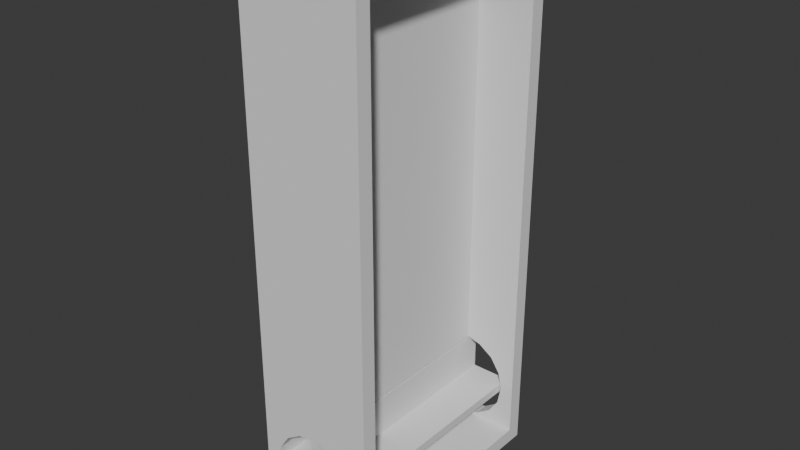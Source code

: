 # Source: GameField.blend  (saved by Blender 4.2.66; exported with 4.5.12 LTS)
import bpy
from mathutils import Matrix  # noqa: F401  (used for matrix-valued properties, if any)

bpy.ops.wm.read_factory_settings(use_empty=True)
scene = bpy.context.scene
scene.name = 'Scene'

# ---- collections
col_collection = bpy.data.collections.new('Collection'); scene.collection.children.link(col_collection)

# ---- world
world_world = bpy.data.worlds.new('World'); scene.world = world_world
world_world.use_nodes = True; world_world.node_tree.nodes.clear()
_N = world_world.node_tree.nodes; _L = world_world.node_tree.links
n0 = _N.new('ShaderNodeOutputWorld'); n0.name = 'World Output'; n0.location = (300, 300)
n1 = _N.new('ShaderNodeBackground'); n1.name = 'Background'; n1.location = (10, 300)
n1.inputs[0].default_value = (0.05088, 0.05088, 0.05088, 1.0)
_L.new(n1.outputs[0], n0.inputs[0])
n0.is_active_output = True
world_world.color = (0.05088, 0.05088, 0.05088)
world_world.sun_shadow_jitter_overblur = 0.0

# ---- meshes
me_plane = bpy.data.meshes.new('Plane')
me_plane.from_pydata([(0.1076, -0.09413, -4.0), (-0.08069, -0.09413, -4.0), (0.1076, 0.09413, -4.0), (-0.08069, 0.09413, -4.0), (-0.08069, -0.09413, -4.0), (-0.08069, 0.09413, -4.0), (-0.9807, -0.09413, -4.0), (-0.9807, 0.09413, -4.0), (1.008, -0.09413, -4.0), (1.008, 0.09413, -4.0), (0.1076, 0.9941, -4.0), (-0.08069, 0.9941, -4.0), (0.1076, -0.9941, -4.0), (-0.08069, -0.9941, -4.0), (0.1076, -0.09413, 4.0), (-0.08069, -0.09413, 4.0), (0.1076, 0.09413, 4.0), (-0.08069, 0.09413, 4.0), (-0.08069, -0.09413, 4.0), (-0.08069, 0.09413, 4.0), (-0.9807, -0.09413, 4.0), (-0.9807, 0.09413, 4.0), (1.008, -0.09413, 4.0), (1.008, 0.09413, 4.0), (0.1076, 0.9941, 4.0), (-0.08069, 0.9941, 4.0), (0.1076, -0.9941, 4.0), (-0.08069, -0.9941, 4.0)], [], [(4, 18, 20, 6), (16, 2, 10, 24), (13, 12, 26, 27), (5, 7, 21, 19), (3, 17, 25, 11), (16, 23, 9, 2), (7, 6, 20, 21), (22, 8, 9, 23), (13, 27, 15, 1), (0, 14, 26, 12), (22, 14, 0, 8), (24, 10, 11, 25), (4, 6, 7, 5, 3, 11, 10, 2, 9, 8, 0, 12, 13, 1), (19, 21, 20, 18, 15, 27, 26, 14, 22, 23, 16, 24, 25, 17)])
_uv = me_plane.uv_layers.new(name='UVMap')
_uv.uv.foreach_set('vector', [0.0, 0.0, 0.0, 0.0, 0.0, 0.0, 0.0, 0.0, 0.0, 0.0, 0.0, 0.0, 0.0, 0.0, 0.0, 0.0, 0.0, 0.0, 0.0, 0.0, 0.0, 0.0, 0.0, 0.0, 0.0, 0.0, 0.0, 0.0, 0.0, 0.0, 0.0, 0.0, 0.0, 0.0, 0.0, 0.0, 0.0, 0.0, 0.0, 0.0, 0.0, 0.0, 0.0, 0.0, 0.0, 0.0, 0.0, 0.0, 0.0, 0.0, 0.0, 0.0, 0.0, 0.0, 0.0, 0.0, 0.0, 0.0, 0.0, 0.0, 0.0, 0.0, 0.0, 0.0, 0.0, 0.0, 0.0, 0.0, 0.0, 0.0, 0.0, 0.0, 0.0, 0.0, 0.0, 0.0, 0.0, 0.0, 0.0, 0.0, 0.0, 0.0, 0.0, 0.0, 0.0, 0.0, 0.0, 0.0, 0.0, 0.0, 0.0, 0.0, 0.0, 0.0, 0.0, 0.0, 0.0, 0.0, 0.0, 0.0, 0.0, 0.0, 0.0, 0.0, 0.0, 0.0, 0.0, 0.0, 0.0, 0.0, 0.0, 0.0, 0.0, 0.0, 0.0, 0.0, 0.0, 0.0, 0.0, 0.0, 0.0, 0.0, 0.0, 0.0, 0.0, 0.0, 0.0, 0.0, 0.0, 0.0, 0.0, 0.0, 0.0, 0.0, 0.0, 0.0, 0.0, 0.0, 0.0, 0.0, 0.0, 0.0, 0.0, 0.0, 0.0, 0.0, 0.0, 0.0, 0.0, 0.0, 0.0, 0.0])
me_plane.update()
me_cube_005 = bpy.data.meshes.new('Cube.005')
me_cube_005.from_pydata([(-1.0, -1.997, -1.0), (-1.0, -1.997, 1.0), (-1.0, 1.997, -1.0), (-1.0, 1.997, 1.0), (1.0, -1.75, -0.7532), (1.0, -1.75, 1.0), (-1.0, -1.997, 8.149), (-1.0, 1.997, 8.149), (-1.0, -1.997, 2.98e-08), (-1.0, 1.997, -2.98e-08), (-1.0, 1.997, 1.0), (-1.0, -1.997, 1.0), (1.0, -1.75, -2.98e-08), (0.548, -1.997, 0.548), (0.716, -1.997, 0.2966), (0.775, -1.997, 3.05e-08), (0.716, -1.997, -0.2966), (0.548, -1.997, -0.548), (0.2966, -1.997, 0.716), (0.2966, -1.997, -0.7161), (0.06059, -1.997, 0.775), (3.05e-08, -1.997, -0.775), (-0.2966, -1.997, 0.716), (-0.2966, -1.997, -0.7161), (-0.548, -1.997, 0.548), (-0.7161, -1.997, 0.2966), (-0.775, -1.997, -1.05e-07), (-0.7161, -1.997, -0.2966), (-0.548, -1.997, -0.548), (-0.548, 1.997, 0.548), (-0.716, 1.997, 0.2966), (-0.775, 1.997, -3.725e-08), (-0.716, 1.997, -0.2966), (-0.548, 1.997, -0.548), (-0.2966, 1.997, 0.716), (-0.2966, 1.997, -0.7161), (0.06059, 1.997, 0.775), (3.725e-08, 1.997, -0.775), (0.2966, 1.997, 0.716), (0.2966, 1.997, -0.7161), (0.548, 1.997, 0.548), (0.7161, 1.997, 0.2966), (0.775, 1.997, -3.725e-08), (0.7161, 1.997, -0.2966), (0.548, 1.997, -0.548), (1.0, 1.75, 7.902), (1.0, -1.75, 7.902), (1.0, -1.997, -1.0), (1.0, 1.997, -1.0), (1.0, 1.997, 8.149), (1.0, -1.997, 8.149), (1.0, 1.997, -2.98e-08), (1.0, -1.997, 1.0), (1.0, -1.997, -2.98e-08), (1.0, -1.75, -0.7532), (1.0, -1.75, 7.902), (1.0, -1.75, 1.0), (1.0, -1.75, -2.98e-08), (1.0, -1.75, -0.7532), (1.0, 1.75, 7.902), (1.0, -1.75, 7.902), (1.0, -1.75, 1.0), (1.0, -1.75, -2.98e-08), (1.0, -1.75, -0.7532), (1.0, 1.75, -0.7532), (1.0, -1.75, 7.902), (1.0, -1.75, 1.0), (1.0, -1.75, -2.98e-08), (0.0, -1.75, -0.775), (0.0, 1.75, -0.775), (0.06059, -1.75, 7.902), (0.548, -1.75, 0.548), (0.716, -1.75, 0.2966), (0.775, -1.75, 3.05e-08), (0.716, -1.75, -0.2966), (0.548, -1.75, -0.548), (0.2966, -1.75, 0.716), (0.2966, -1.75, -0.7161), (0.06059, -1.75, 0.775), (3.05e-08, -1.75, -0.775), (0.06059, 1.75, 0.775), (3.725e-08, 1.75, -0.775), (0.2966, 1.75, 0.716), (0.2966, 1.75, -0.7161), (0.548, 1.75, 0.548), (0.7161, 1.75, 0.2966), (0.775, 1.75, -3.725e-08), (0.7161, 1.75, -0.2966), (0.548, 1.75, -0.548), (0.06059, 1.75, 7.902)], [(1, 11), (10, 3), (12, 57), (56, 5), (54, 4), (46, 55), (56, 61), (60, 55), (57, 62), (58, 54), (58, 63), (67, 62), (60, 65), (61, 66)], [(2, 48, 47, 0), (49, 7, 6, 50), (37, 35, 23, 21, 79, 68, 69, 81), (33, 28, 23, 35), (32, 27, 28, 33), (31, 26, 27, 32), (30, 25, 26, 31), (29, 24, 25, 30), (34, 22, 24, 29), (37, 39, 44, 43, 42, 51, 48, 2, 9, 31, 32, 33, 35), (63, 64, 69, 68), (45, 65, 70, 89, 59, 46), (51, 49, 45, 64, 48), (52, 50, 53), (47, 48, 64, 63, 4), (46, 4, 79, 77, 75, 74, 73, 72, 71, 76, 78, 70, 65), (49, 50, 46, 45), (49, 51, 42, 41, 40, 38, 36, 34, 29, 30, 31, 9, 7), (46, 50, 52, 53, 47, 4), (14, 13, 71, 72), (16, 15, 73, 74), (18, 20, 78, 76), (13, 18, 76, 71), (17, 16, 74, 75), (15, 14, 72, 73), (19, 17, 75, 77), (21, 19, 77, 79), (44, 39, 83, 88), (42, 43, 87, 86), (40, 41, 85, 84), (38, 82, 80, 36), (38, 40, 84, 82), (43, 44, 88, 87), (41, 42, 86, 85), (39, 37, 81, 83), (64, 45, 59, 89, 80, 82, 84, 85, 86, 87, 88, 83, 81, 69), (0, 47, 53, 15, 16, 17, 19, 21, 23, 28, 27, 26, 8), (7, 9, 8, 6), (9, 2, 0, 8), (50, 6, 8, 26, 25, 24, 22, 20, 18, 13, 14, 15, 53), (78, 80, 89, 70), (34, 36, 80, 78, 20, 22)])
_uv = me_cube_005.uv_layers.new(name='UVMap')
_uv.uv.foreach_set('vector', [0.125, 0.5, 0.375, 0.5, 0.375, 0.75, 0.125, 0.75, 0.625, 0.5, 0.875, 0.5, 0.875, 0.75, 0.625, 0.75, 0.4167, 0.375, 0.4167, 0.3333, 0.4167, 0.9167, 0.4167, 0.875, 0.4167, 0.875, 0.0, 0.0, 0.4, 0.5155, 0.4167, 0.375, 0.4167, 0.2917, 0.4167, 0.9583, 0.4167, 0.9167, 0.4167, 0.3333, 0.4583, 0.2917, 0.4583, 0.9583, 0.4167, 0.9583, 0.4167, 0.2917, 0.5, 0.2917, 0.5, 0.9583, 0.4583, 0.9583, 0.4583, 0.2917, 0.5417, 0.2917, 0.5417, 0.9583, 0.5, 0.9583, 0.5, 0.2917, 0.5833, 0.2917, 0.5833, 0.9583, 0.5417, 0.9583, 0.5417, 0.2917, 0.5833, 0.3333, 0.5833, 0.9167, 0.5833, 0.9583, 0.5833, 0.2917, 0.4167, 0.375, 0.4167, 0.4167, 0.4167, 0.4583, 0.4583, 0.4583, 0.5, 0.4583, 0.5, 0.5, 0.375, 0.5, 0.375, 0.25, 0.5, 0.25, 0.5, 0.2917, 0.4583, 0.2917, 0.4167, 0.2917, 0.4167, 0.3333, 0.0, 0.0, 0.4, 0.5155, 0.4, 0.5155, 0.0, 0.0, 0.6241, 0.5155, 0.6241, 0.7345, 0.6241, 0.7345, 0.6241, 0.5155, 0.6241, 0.5155, 0.6241, 0.7345, 0.5, 0.5, 0.625, 0.5, 0.6241, 0.5155, 0.4, 0.5155, 0.375, 0.5, 0.625, 0.75, 0.625, 0.75, 0.5, 0.75, 0.375, 0.75, 0.375, 0.5, 0.4, 0.5155, 0.0, 0.0, 0.4, 0.7345, 0.6241, 0.7345, 0.4, 0.7345, 0.4167, 0.875, 0.4167, 0.8333, 0.4167, 0.7917, 0.4583, 0.7917, 0.5, 0.7917, 0.5417, 0.7917, 0.5833, 0.7917, 0.5833, 0.8333, 0.5833, 0.875, 0.6241, 0.7345, 0.6241, 0.7345, 0.625, 0.5, 0.625, 0.75, 0.6241, 0.7345, 0.6241, 0.5155, 0.625, 0.5, 0.5, 0.5, 0.5, 0.4583, 0.5417, 0.4583, 0.5833, 0.4583, 0.5833, 0.4167, 0.0, 0.0, 0.5833, 0.3333, 0.5833, 0.2917, 0.5417, 0.2917, 0.5, 0.2917, 0.5, 0.25, 0.875, 0.5, 0.6241, 0.7345, 0.625, 0.75, 0.625, 0.75, 0.5, 0.75, 0.375, 0.75, 0.4, 0.7345, 0.5417, 0.7917, 0.5833, 0.7917, 0.5833, 0.7917, 0.5417, 0.7917, 0.4583, 0.7917, 0.5, 0.7917, 0.5, 0.7917, 0.4583, 0.7917, 0.5833, 0.8333, 0.5833, 0.875, 0.5833, 0.875, 0.5833, 0.8333, 0.5833, 0.7917, 0.5833, 0.8333, 0.5833, 0.8333, 0.5833, 0.7917, 0.4167, 0.7917, 0.4583, 0.7917, 0.4583, 0.7917, 0.4167, 0.7917, 0.5, 0.7917, 0.5417, 0.7917, 0.5417, 0.7917, 0.5, 0.7917, 0.4167, 0.8333, 0.4167, 0.7917, 0.4167, 0.7917, 0.4167, 0.8333, 0.4167, 0.875, 0.4167, 0.8333, 0.4167, 0.8333, 0.4167, 0.875, 0.4167, 0.4583, 0.4167, 0.4167, 0.4167, 0.4167, 0.4167, 0.4583, 0.5, 0.4583, 0.4583, 0.4583, 0.4583, 0.4583, 0.5, 0.4583, 0.5833, 0.4583, 0.5417, 0.4583, 0.5417, 0.4583, 0.5833, 0.4583, 0.5833, 0.4167, 0.5833, 0.4167, 0.5833, 0.375, 0.0, 0.0, 0.5833, 0.4167, 0.5833, 0.4583, 0.5833, 0.4583, 0.5833, 0.4167, 0.4583, 0.4583, 0.4167, 0.4583, 0.4167, 0.4583, 0.4583, 0.4583, 0.5417, 0.4583, 0.5, 0.4583, 0.5, 0.4583, 0.5417, 0.4583, 0.4167, 0.4167, 0.4167, 0.375, 0.4167, 0.375, 0.4167, 0.4167, 0.4, 0.5155, 0.6241, 0.5155, 0.6241, 0.5155, 0.6241, 0.5155, 0.5833, 0.375, 0.5833, 0.4167, 0.5833, 0.4583, 0.5417, 0.4583, 0.5, 0.4583, 0.4583, 0.4583, 0.4167, 0.4583, 0.4167, 0.4167, 0.4167, 0.375, 0.4, 0.5155, 0.375, 0.0, 0.375, 0.75, 0.5, 0.75, 0.5, 0.7917, 0.4583, 0.7917, 0.4167, 0.7917, 0.4167, 0.8333, 0.4167, 0.875, 0.4167, 0.9167, 0.4167, 0.9583, 0.4583, 0.9583, 0.5, 0.9583, 0.5, 0.0, 0.875, 0.5, 0.0, 0.0, 0.0, 0.0, 0.875, 0.75, 0.0, 0.0, 0.0, 0.0, 0.0, 0.0, 0.0, 0.0, 0.625, 0.75, 0.875, 0.75, 0.0, 0.0, 0.5, 0.9583, 0.5417, 0.9583, 0.5833, 0.9583, 0.5833, 0.9167, 0.5833, 0.875, 0.5833, 0.8333, 0.5833, 0.7917, 0.5417, 0.7917, 0.5, 0.7917, 0.5, 0.75, 0.5833, 0.875, 0.5833, 0.375, 0.6241, 0.5155, 0.6241, 0.7345, 0.5833, 0.3333, 0.0, 0.0, 0.5833, 0.375, 0.5833, 0.875, 0.5833, 0.875, 0.5833, 0.9167])
me_cube_005.update()

# ---- objects
ob_plane = bpy.data.objects.new('Plane', me_plane)
ob_cube = bpy.data.objects.new('Cube', me_cube_005)

# ---- transforms, parenting, visibility, modifiers, constraints
ob_plane.location = (0.0, 0.0, 0.0)
ob_plane.rotation_euler = (1.571, -0.0, 0.0)
ob_plane.scale = (-0.5252, -0.5252, -0.3448)
ob_cube.location = (0.0, 0.0, 0.0)
ob_cube.scale = (0.6994, 0.6994, 0.6994)

# ---- collection membership
col_collection.objects.link(ob_plane)
col_collection.objects.link(ob_cube)

# ---- scene / render settings (as saved in the file)
scene.frame_start = 1; scene.frame_end = 250; scene.frame_set(1)
scene.render.engine = 'BLENDER_EEVEE_NEXT'
bpy.context.view_layer.update()

# ---- added for rendering (the .blend has no active camera and no usable light): camera, sun
cam_auto = bpy.data.cameras.new('AutoCamera')
cam_auto.lens = 50.0
cam_auto.sensor_width = 36.0
cam_auto.clip_end = 1000.0
ob_auto_camera = bpy.data.objects.new('AutoCamera', cam_auto)
scene.collection.objects.link(ob_auto_camera)
ob_auto_camera.location = (6.58795, -7.90554, 7.77036)
ob_auto_camera.rotation_euler = (1.09748, -7.21219e-08, 0.694738)
scene.camera = ob_auto_camera
light_auto_sun = bpy.data.lights.new('AutoSun', 'SUN')
light_auto_sun.energy = 3.0
light_auto_sun.angle = 0.0523599
ob_auto_sun = bpy.data.objects.new('AutoSun', light_auto_sun)
scene.collection.objects.link(ob_auto_sun)
ob_auto_sun.rotation_euler = (0.872665, 0.174533, 0.523599)
bpy.context.view_layer.update()
